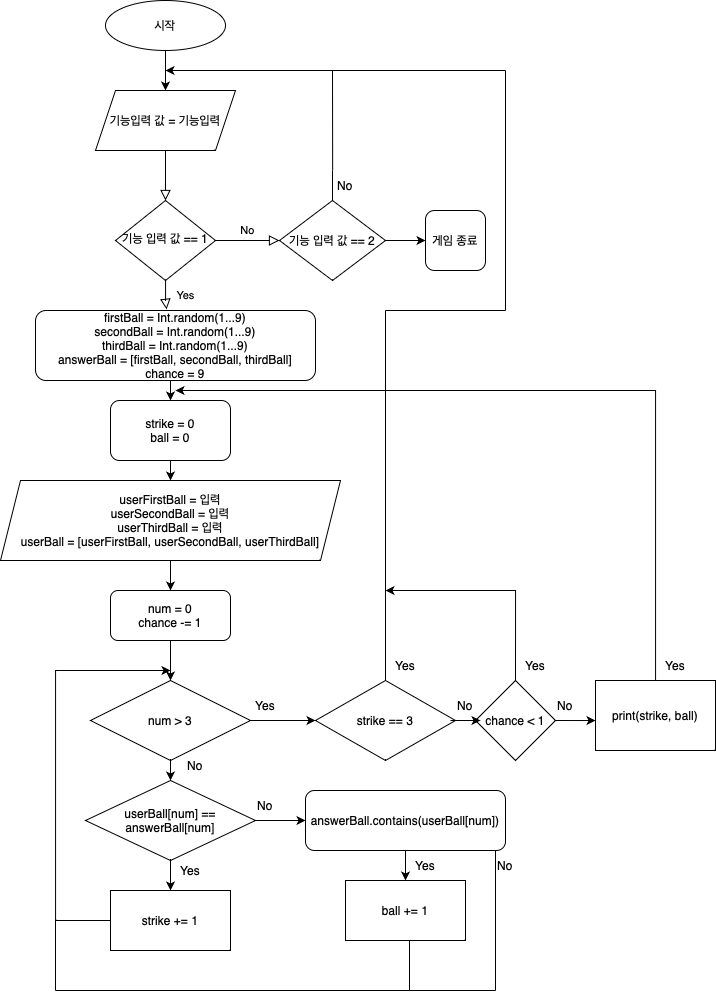

The diagram above was exported from draw.io. Its source (the exported page's mxGraphModel, read from the mxfile embedded in the PNG):
<mxGraphModel dx="655" dy="2074" grid="1" gridSize="10" guides="1" tooltips="1" connect="1" arrows="1" fold="1" page="1" pageScale="1" pageWidth="827" pageHeight="1169" math="0" shadow="0">
  <root>
    <mxCell id="WIyWlLk6GJQsqaUBKTNV-0" />
    <mxCell id="WIyWlLk6GJQsqaUBKTNV-1" parent="WIyWlLk6GJQsqaUBKTNV-0" />
    <mxCell id="WIyWlLk6GJQsqaUBKTNV-2" value="" style="rounded=0;html=1;jettySize=auto;orthogonalLoop=1;fontSize=11;endArrow=block;endFill=0;endSize=8;strokeWidth=1;shadow=0;labelBackgroundColor=none;edgeStyle=orthogonalEdgeStyle;" parent="WIyWlLk6GJQsqaUBKTNV-1" target="WIyWlLk6GJQsqaUBKTNV-6" edge="1">
      <mxGeometry relative="1" as="geometry">
        <mxPoint x="220" y="120" as="sourcePoint" />
      </mxGeometry>
    </mxCell>
    <mxCell id="WIyWlLk6GJQsqaUBKTNV-4" value="Yes" style="rounded=0;html=1;jettySize=auto;orthogonalLoop=1;fontSize=11;endArrow=block;endFill=0;endSize=8;strokeWidth=1;shadow=0;labelBackgroundColor=none;edgeStyle=orthogonalEdgeStyle;entryX=0.468;entryY=-0.017;entryDx=0;entryDy=0;entryPerimeter=0;" parent="WIyWlLk6GJQsqaUBKTNV-1" source="WIyWlLk6GJQsqaUBKTNV-6" target="ybMmq5zQWM5vKX2m4ZN9-11" edge="1">
      <mxGeometry y="20" relative="1" as="geometry">
        <mxPoint as="offset" />
        <mxPoint x="220" y="290.0000000000001" as="targetPoint" />
      </mxGeometry>
    </mxCell>
    <mxCell id="WIyWlLk6GJQsqaUBKTNV-5" value="No" style="edgeStyle=orthogonalEdgeStyle;rounded=0;html=1;jettySize=auto;orthogonalLoop=1;fontSize=11;endArrow=block;endFill=0;endSize=8;strokeWidth=1;shadow=0;labelBackgroundColor=none;entryX=0;entryY=0.5;entryDx=0;entryDy=0;" parent="WIyWlLk6GJQsqaUBKTNV-1" source="WIyWlLk6GJQsqaUBKTNV-6" target="ybMmq5zQWM5vKX2m4ZN9-1" edge="1">
      <mxGeometry y="10" relative="1" as="geometry">
        <mxPoint as="offset" />
        <mxPoint x="320" y="210" as="targetPoint" />
      </mxGeometry>
    </mxCell>
    <mxCell id="WIyWlLk6GJQsqaUBKTNV-6" value="기능 입력 값 == 1" style="rhombus;whiteSpace=wrap;html=1;shadow=0;fontFamily=Helvetica;fontSize=12;align=center;strokeWidth=1;spacing=6;spacingTop=-4;" parent="WIyWlLk6GJQsqaUBKTNV-1" vertex="1">
      <mxGeometry x="170" y="170" width="100" height="80" as="geometry" />
    </mxCell>
    <mxCell id="ybMmq5zQWM5vKX2m4ZN9-9" style="edgeStyle=orthogonalEdgeStyle;rounded=0;orthogonalLoop=1;jettySize=auto;html=1;exitX=1;exitY=0.5;exitDx=0;exitDy=0;entryX=0;entryY=0.5;entryDx=0;entryDy=0;" edge="1" parent="WIyWlLk6GJQsqaUBKTNV-1" source="ybMmq5zQWM5vKX2m4ZN9-1" target="ybMmq5zQWM5vKX2m4ZN9-8">
      <mxGeometry relative="1" as="geometry" />
    </mxCell>
    <mxCell id="ybMmq5zQWM5vKX2m4ZN9-1" value="기능 입력 값 == 2" style="rhombus;whiteSpace=wrap;html=1;" vertex="1" parent="WIyWlLk6GJQsqaUBKTNV-1">
      <mxGeometry x="334" y="170" width="106" height="80" as="geometry" />
    </mxCell>
    <mxCell id="ybMmq5zQWM5vKX2m4ZN9-5" value="" style="endArrow=classic;html=1;rounded=0;exitX=0.286;exitY=0.001;exitDx=0;exitDy=0;exitPerimeter=0;" edge="1" parent="WIyWlLk6GJQsqaUBKTNV-1" source="ybMmq5zQWM5vKX2m4ZN9-7">
      <mxGeometry width="50" height="50" relative="1" as="geometry">
        <mxPoint x="390" y="140" as="sourcePoint" />
        <mxPoint x="220" y="40" as="targetPoint" />
        <Array as="points">
          <mxPoint x="387" y="40" />
          <mxPoint x="310" y="40" />
        </Array>
      </mxGeometry>
    </mxCell>
    <mxCell id="ybMmq5zQWM5vKX2m4ZN9-6" value="" style="endArrow=none;html=1;rounded=0;exitX=0.5;exitY=0;exitDx=0;exitDy=0;" edge="1" parent="WIyWlLk6GJQsqaUBKTNV-1" source="ybMmq5zQWM5vKX2m4ZN9-1">
      <mxGeometry width="50" height="50" relative="1" as="geometry">
        <mxPoint x="340" y="190" as="sourcePoint" />
        <mxPoint x="387" y="140" as="targetPoint" />
      </mxGeometry>
    </mxCell>
    <mxCell id="ybMmq5zQWM5vKX2m4ZN9-7" value="No" style="text;html=1;strokeColor=none;fillColor=none;align=center;verticalAlign=middle;whiteSpace=wrap;rounded=0;" vertex="1" parent="WIyWlLk6GJQsqaUBKTNV-1">
      <mxGeometry x="370" y="140" width="60" height="30" as="geometry" />
    </mxCell>
    <mxCell id="ybMmq5zQWM5vKX2m4ZN9-8" value="게임 종료" style="rounded=1;whiteSpace=wrap;html=1;" vertex="1" parent="WIyWlLk6GJQsqaUBKTNV-1">
      <mxGeometry x="480" y="180" width="60" height="60" as="geometry" />
    </mxCell>
    <mxCell id="ybMmq5zQWM5vKX2m4ZN9-21" style="edgeStyle=orthogonalEdgeStyle;rounded=0;orthogonalLoop=1;jettySize=auto;html=1;exitX=0.5;exitY=1;exitDx=0;exitDy=0;entryX=0.5;entryY=0;entryDx=0;entryDy=0;" edge="1" parent="WIyWlLk6GJQsqaUBKTNV-1" source="ybMmq5zQWM5vKX2m4ZN9-11" target="ybMmq5zQWM5vKX2m4ZN9-20">
      <mxGeometry relative="1" as="geometry">
        <mxPoint x="230" y="360" as="targetPoint" />
      </mxGeometry>
    </mxCell>
    <mxCell id="ybMmq5zQWM5vKX2m4ZN9-11" value="firstBall = Int.random(1...9)&lt;br&gt;secondBall = Int.random(1...9)&lt;br&gt;thirdBall = Int.random(1...9)&lt;br&gt;answerBall = [firstBall, secondBall, thirdBall]&lt;br&gt;chance = 9" style="rounded=1;whiteSpace=wrap;html=1;" vertex="1" parent="WIyWlLk6GJQsqaUBKTNV-1">
      <mxGeometry x="90" y="280" width="280" height="70" as="geometry" />
    </mxCell>
    <mxCell id="ybMmq5zQWM5vKX2m4ZN9-16" style="edgeStyle=orthogonalEdgeStyle;rounded=0;orthogonalLoop=1;jettySize=auto;html=1;exitX=0.5;exitY=1;exitDx=0;exitDy=0;entryX=0.5;entryY=0;entryDx=0;entryDy=0;" edge="1" parent="WIyWlLk6GJQsqaUBKTNV-1" source="ybMmq5zQWM5vKX2m4ZN9-14" target="ybMmq5zQWM5vKX2m4ZN9-15">
      <mxGeometry relative="1" as="geometry" />
    </mxCell>
    <mxCell id="ybMmq5zQWM5vKX2m4ZN9-14" value="시작" style="ellipse;whiteSpace=wrap;html=1;" vertex="1" parent="WIyWlLk6GJQsqaUBKTNV-1">
      <mxGeometry x="160" y="-30" width="120" height="50" as="geometry" />
    </mxCell>
    <mxCell id="ybMmq5zQWM5vKX2m4ZN9-15" value="기능입력 값 = 기능입력" style="shape=parallelogram;perimeter=parallelogramPerimeter;whiteSpace=wrap;html=1;fixedSize=1;" vertex="1" parent="WIyWlLk6GJQsqaUBKTNV-1">
      <mxGeometry x="150" y="60" width="140" height="60" as="geometry" />
    </mxCell>
    <mxCell id="ybMmq5zQWM5vKX2m4ZN9-27" style="edgeStyle=orthogonalEdgeStyle;rounded=0;orthogonalLoop=1;jettySize=auto;html=1;exitX=0.5;exitY=1;exitDx=0;exitDy=0;entryX=0.5;entryY=0;entryDx=0;entryDy=0;" edge="1" parent="WIyWlLk6GJQsqaUBKTNV-1" source="ybMmq5zQWM5vKX2m4ZN9-17" target="ybMmq5zQWM5vKX2m4ZN9-25">
      <mxGeometry relative="1" as="geometry" />
    </mxCell>
    <mxCell id="ybMmq5zQWM5vKX2m4ZN9-17" value="userFirstBall = 입력&lt;br&gt;userSecondBall = 입력&lt;br&gt;userThirdBall = 입력&lt;br&gt;userBall = [userFirstBall, userSecondBall, userThirdBall]&lt;br&gt;" style="shape=parallelogram;perimeter=parallelogramPerimeter;whiteSpace=wrap;html=1;fixedSize=1;" vertex="1" parent="WIyWlLk6GJQsqaUBKTNV-1">
      <mxGeometry x="55" y="450" width="340" height="80" as="geometry" />
    </mxCell>
    <mxCell id="ybMmq5zQWM5vKX2m4ZN9-22" style="edgeStyle=orthogonalEdgeStyle;rounded=0;orthogonalLoop=1;jettySize=auto;html=1;exitX=0.5;exitY=1;exitDx=0;exitDy=0;entryX=0.5;entryY=0;entryDx=0;entryDy=0;" edge="1" parent="WIyWlLk6GJQsqaUBKTNV-1" source="ybMmq5zQWM5vKX2m4ZN9-20" target="ybMmq5zQWM5vKX2m4ZN9-17">
      <mxGeometry relative="1" as="geometry" />
    </mxCell>
    <mxCell id="ybMmq5zQWM5vKX2m4ZN9-20" value="strike = 0&lt;br&gt;ball = 0" style="rounded=1;whiteSpace=wrap;html=1;" vertex="1" parent="WIyWlLk6GJQsqaUBKTNV-1">
      <mxGeometry x="165" y="370" width="120" height="60" as="geometry" />
    </mxCell>
    <mxCell id="ybMmq5zQWM5vKX2m4ZN9-30" style="edgeStyle=orthogonalEdgeStyle;rounded=0;orthogonalLoop=1;jettySize=auto;html=1;exitX=0.5;exitY=1;exitDx=0;exitDy=0;entryX=0.5;entryY=0;entryDx=0;entryDy=0;" edge="1" parent="WIyWlLk6GJQsqaUBKTNV-1" source="ybMmq5zQWM5vKX2m4ZN9-24" target="ybMmq5zQWM5vKX2m4ZN9-29">
      <mxGeometry relative="1" as="geometry" />
    </mxCell>
    <mxCell id="ybMmq5zQWM5vKX2m4ZN9-32" style="edgeStyle=orthogonalEdgeStyle;rounded=0;orthogonalLoop=1;jettySize=auto;html=1;exitX=1;exitY=0.5;exitDx=0;exitDy=0;" edge="1" parent="WIyWlLk6GJQsqaUBKTNV-1" source="ybMmq5zQWM5vKX2m4ZN9-24">
      <mxGeometry relative="1" as="geometry">
        <mxPoint x="370" y="690" as="targetPoint" />
      </mxGeometry>
    </mxCell>
    <mxCell id="ybMmq5zQWM5vKX2m4ZN9-24" value="num &amp;gt; 3" style="rhombus;whiteSpace=wrap;html=1;" vertex="1" parent="WIyWlLk6GJQsqaUBKTNV-1">
      <mxGeometry x="145" y="650" width="160" height="80" as="geometry" />
    </mxCell>
    <mxCell id="ybMmq5zQWM5vKX2m4ZN9-28" style="edgeStyle=orthogonalEdgeStyle;rounded=0;orthogonalLoop=1;jettySize=auto;html=1;exitX=0.5;exitY=1;exitDx=0;exitDy=0;entryX=0.5;entryY=0;entryDx=0;entryDy=0;" edge="1" parent="WIyWlLk6GJQsqaUBKTNV-1" source="ybMmq5zQWM5vKX2m4ZN9-25" target="ybMmq5zQWM5vKX2m4ZN9-24">
      <mxGeometry relative="1" as="geometry" />
    </mxCell>
    <mxCell id="ybMmq5zQWM5vKX2m4ZN9-25" value="num = 0&lt;br&gt;chance -= 1" style="rounded=1;whiteSpace=wrap;html=1;" vertex="1" parent="WIyWlLk6GJQsqaUBKTNV-1">
      <mxGeometry x="165" y="560" width="120" height="50" as="geometry" />
    </mxCell>
    <mxCell id="ybMmq5zQWM5vKX2m4ZN9-36" style="edgeStyle=orthogonalEdgeStyle;rounded=0;orthogonalLoop=1;jettySize=auto;html=1;exitX=0.5;exitY=1;exitDx=0;exitDy=0;entryX=0.5;entryY=0;entryDx=0;entryDy=0;" edge="1" parent="WIyWlLk6GJQsqaUBKTNV-1" source="ybMmq5zQWM5vKX2m4ZN9-29" target="ybMmq5zQWM5vKX2m4ZN9-34">
      <mxGeometry relative="1" as="geometry" />
    </mxCell>
    <mxCell id="ybMmq5zQWM5vKX2m4ZN9-38" style="edgeStyle=orthogonalEdgeStyle;rounded=0;orthogonalLoop=1;jettySize=auto;html=1;exitX=1;exitY=0.5;exitDx=0;exitDy=0;" edge="1" parent="WIyWlLk6GJQsqaUBKTNV-1" source="ybMmq5zQWM5vKX2m4ZN9-29">
      <mxGeometry relative="1" as="geometry">
        <mxPoint x="360" y="790" as="targetPoint" />
      </mxGeometry>
    </mxCell>
    <mxCell id="ybMmq5zQWM5vKX2m4ZN9-29" value="userBall[num] == answerBall[num]" style="rhombus;whiteSpace=wrap;html=1;" vertex="1" parent="WIyWlLk6GJQsqaUBKTNV-1">
      <mxGeometry x="140" y="750" width="170" height="80" as="geometry" />
    </mxCell>
    <mxCell id="ybMmq5zQWM5vKX2m4ZN9-31" value="No" style="text;html=1;strokeColor=none;fillColor=none;align=center;verticalAlign=middle;whiteSpace=wrap;rounded=0;" vertex="1" parent="WIyWlLk6GJQsqaUBKTNV-1">
      <mxGeometry x="220" y="720" width="60" height="30" as="geometry" />
    </mxCell>
    <mxCell id="ybMmq5zQWM5vKX2m4ZN9-33" value="Yes" style="text;html=1;strokeColor=none;fillColor=none;align=center;verticalAlign=middle;whiteSpace=wrap;rounded=0;" vertex="1" parent="WIyWlLk6GJQsqaUBKTNV-1">
      <mxGeometry x="290" y="660" width="60" height="30" as="geometry" />
    </mxCell>
    <mxCell id="ybMmq5zQWM5vKX2m4ZN9-35" style="edgeStyle=orthogonalEdgeStyle;rounded=0;orthogonalLoop=1;jettySize=auto;html=1;exitX=0;exitY=0.5;exitDx=0;exitDy=0;" edge="1" parent="WIyWlLk6GJQsqaUBKTNV-1" source="ybMmq5zQWM5vKX2m4ZN9-34">
      <mxGeometry relative="1" as="geometry">
        <mxPoint x="225" y="640" as="targetPoint" />
        <Array as="points">
          <mxPoint x="110" y="890" />
          <mxPoint x="110" y="640" />
        </Array>
      </mxGeometry>
    </mxCell>
    <mxCell id="ybMmq5zQWM5vKX2m4ZN9-34" value="strike += 1" style="rounded=0;whiteSpace=wrap;html=1;" vertex="1" parent="WIyWlLk6GJQsqaUBKTNV-1">
      <mxGeometry x="165" y="860" width="120" height="60" as="geometry" />
    </mxCell>
    <mxCell id="ybMmq5zQWM5vKX2m4ZN9-37" value="Yes" style="text;html=1;strokeColor=none;fillColor=none;align=center;verticalAlign=middle;whiteSpace=wrap;rounded=0;" vertex="1" parent="WIyWlLk6GJQsqaUBKTNV-1">
      <mxGeometry x="215" y="825" width="60" height="30" as="geometry" />
    </mxCell>
    <mxCell id="ybMmq5zQWM5vKX2m4ZN9-39" value="No" style="text;html=1;strokeColor=none;fillColor=none;align=center;verticalAlign=middle;whiteSpace=wrap;rounded=0;" vertex="1" parent="WIyWlLk6GJQsqaUBKTNV-1">
      <mxGeometry x="290" y="760" width="60" height="30" as="geometry" />
    </mxCell>
    <mxCell id="ybMmq5zQWM5vKX2m4ZN9-42" style="edgeStyle=orthogonalEdgeStyle;rounded=0;orthogonalLoop=1;jettySize=auto;html=1;exitX=0.5;exitY=1;exitDx=0;exitDy=0;entryX=0.5;entryY=0;entryDx=0;entryDy=0;" edge="1" parent="WIyWlLk6GJQsqaUBKTNV-1" source="ybMmq5zQWM5vKX2m4ZN9-40" target="ybMmq5zQWM5vKX2m4ZN9-41">
      <mxGeometry relative="1" as="geometry" />
    </mxCell>
    <mxCell id="ybMmq5zQWM5vKX2m4ZN9-40" value="answerBall.contains(userBall[num])" style="rounded=1;whiteSpace=wrap;html=1;" vertex="1" parent="WIyWlLk6GJQsqaUBKTNV-1">
      <mxGeometry x="360" y="760" width="200" height="60" as="geometry" />
    </mxCell>
    <mxCell id="ybMmq5zQWM5vKX2m4ZN9-41" value="ball += 1" style="rounded=0;whiteSpace=wrap;html=1;" vertex="1" parent="WIyWlLk6GJQsqaUBKTNV-1">
      <mxGeometry x="400" y="850" width="120" height="60" as="geometry" />
    </mxCell>
    <mxCell id="ybMmq5zQWM5vKX2m4ZN9-44" value="" style="endArrow=none;html=1;rounded=0;" edge="1" parent="WIyWlLk6GJQsqaUBKTNV-1">
      <mxGeometry width="50" height="50" relative="1" as="geometry">
        <mxPoint x="464" y="960" as="sourcePoint" />
        <mxPoint x="464" y="910" as="targetPoint" />
      </mxGeometry>
    </mxCell>
    <mxCell id="ybMmq5zQWM5vKX2m4ZN9-45" value="" style="endArrow=none;html=1;rounded=0;" edge="1" parent="WIyWlLk6GJQsqaUBKTNV-1">
      <mxGeometry width="50" height="50" relative="1" as="geometry">
        <mxPoint x="110" y="960" as="sourcePoint" />
        <mxPoint x="110" y="890" as="targetPoint" />
      </mxGeometry>
    </mxCell>
    <mxCell id="ybMmq5zQWM5vKX2m4ZN9-46" value="" style="endArrow=none;html=1;rounded=0;" edge="1" parent="WIyWlLk6GJQsqaUBKTNV-1">
      <mxGeometry width="50" height="50" relative="1" as="geometry">
        <mxPoint x="110" y="960" as="sourcePoint" />
        <mxPoint x="470" y="960" as="targetPoint" />
      </mxGeometry>
    </mxCell>
    <mxCell id="ybMmq5zQWM5vKX2m4ZN9-47" value="Yes" style="text;html=1;strokeColor=none;fillColor=none;align=center;verticalAlign=middle;whiteSpace=wrap;rounded=0;" vertex="1" parent="WIyWlLk6GJQsqaUBKTNV-1">
      <mxGeometry x="450" y="820" width="60" height="30" as="geometry" />
    </mxCell>
    <mxCell id="ybMmq5zQWM5vKX2m4ZN9-49" value="" style="endArrow=none;html=1;rounded=0;" edge="1" parent="WIyWlLk6GJQsqaUBKTNV-1">
      <mxGeometry width="50" height="50" relative="1" as="geometry">
        <mxPoint x="550" y="960" as="sourcePoint" />
        <mxPoint x="550" y="820" as="targetPoint" />
      </mxGeometry>
    </mxCell>
    <mxCell id="ybMmq5zQWM5vKX2m4ZN9-50" value="" style="endArrow=none;html=1;rounded=0;" edge="1" parent="WIyWlLk6GJQsqaUBKTNV-1">
      <mxGeometry width="50" height="50" relative="1" as="geometry">
        <mxPoint x="460" y="960" as="sourcePoint" />
        <mxPoint x="550" y="960" as="targetPoint" />
      </mxGeometry>
    </mxCell>
    <mxCell id="ybMmq5zQWM5vKX2m4ZN9-51" value="No" style="text;html=1;strokeColor=none;fillColor=none;align=center;verticalAlign=middle;whiteSpace=wrap;rounded=0;" vertex="1" parent="WIyWlLk6GJQsqaUBKTNV-1">
      <mxGeometry x="530" y="820" width="60" height="30" as="geometry" />
    </mxCell>
    <mxCell id="ybMmq5zQWM5vKX2m4ZN9-53" value="strike == 3" style="rhombus;whiteSpace=wrap;html=1;" vertex="1" parent="WIyWlLk6GJQsqaUBKTNV-1">
      <mxGeometry x="370" y="650" width="140" height="80" as="geometry" />
    </mxCell>
    <mxCell id="ybMmq5zQWM5vKX2m4ZN9-54" value="" style="endArrow=none;html=1;rounded=0;" edge="1" parent="WIyWlLk6GJQsqaUBKTNV-1">
      <mxGeometry width="50" height="50" relative="1" as="geometry">
        <mxPoint x="440" y="650" as="sourcePoint" />
        <mxPoint x="440" y="280" as="targetPoint" />
      </mxGeometry>
    </mxCell>
    <mxCell id="ybMmq5zQWM5vKX2m4ZN9-55" value="" style="endArrow=none;html=1;rounded=0;" edge="1" parent="WIyWlLk6GJQsqaUBKTNV-1">
      <mxGeometry width="50" height="50" relative="1" as="geometry">
        <mxPoint x="440" y="280" as="sourcePoint" />
        <mxPoint x="560" y="280" as="targetPoint" />
      </mxGeometry>
    </mxCell>
    <mxCell id="ybMmq5zQWM5vKX2m4ZN9-56" value="" style="endArrow=none;html=1;rounded=0;" edge="1" parent="WIyWlLk6GJQsqaUBKTNV-1">
      <mxGeometry width="50" height="50" relative="1" as="geometry">
        <mxPoint x="560" y="280" as="sourcePoint" />
        <mxPoint x="560" y="40" as="targetPoint" />
      </mxGeometry>
    </mxCell>
    <mxCell id="ybMmq5zQWM5vKX2m4ZN9-57" value="" style="endArrow=none;html=1;rounded=0;" edge="1" parent="WIyWlLk6GJQsqaUBKTNV-1">
      <mxGeometry width="50" height="50" relative="1" as="geometry">
        <mxPoint x="380" y="40" as="sourcePoint" />
        <mxPoint x="560" y="40" as="targetPoint" />
      </mxGeometry>
    </mxCell>
    <mxCell id="ybMmq5zQWM5vKX2m4ZN9-58" value="Yes" style="text;html=1;strokeColor=none;fillColor=none;align=center;verticalAlign=middle;whiteSpace=wrap;rounded=0;" vertex="1" parent="WIyWlLk6GJQsqaUBKTNV-1">
      <mxGeometry x="430" y="620" width="60" height="30" as="geometry" />
    </mxCell>
    <mxCell id="ybMmq5zQWM5vKX2m4ZN9-62" style="edgeStyle=orthogonalEdgeStyle;rounded=0;orthogonalLoop=1;jettySize=auto;html=1;" edge="1" parent="WIyWlLk6GJQsqaUBKTNV-1" source="ybMmq5zQWM5vKX2m4ZN9-61">
      <mxGeometry relative="1" as="geometry">
        <mxPoint x="230" y="360" as="targetPoint" />
        <Array as="points">
          <mxPoint x="600" y="360" />
          <mxPoint x="300" y="360" />
        </Array>
      </mxGeometry>
    </mxCell>
    <mxCell id="ybMmq5zQWM5vKX2m4ZN9-61" value="print(strike, ball)" style="rounded=0;whiteSpace=wrap;html=1;" vertex="1" parent="WIyWlLk6GJQsqaUBKTNV-1">
      <mxGeometry x="650" y="650" width="120" height="70" as="geometry" />
    </mxCell>
    <mxCell id="ybMmq5zQWM5vKX2m4ZN9-66" value="No" style="text;html=1;strokeColor=none;fillColor=none;align=center;verticalAlign=middle;whiteSpace=wrap;rounded=0;" vertex="1" parent="WIyWlLk6GJQsqaUBKTNV-1">
      <mxGeometry x="490" y="660" width="60" height="30" as="geometry" />
    </mxCell>
    <mxCell id="ybMmq5zQWM5vKX2m4ZN9-71" style="edgeStyle=orthogonalEdgeStyle;rounded=0;orthogonalLoop=1;jettySize=auto;html=1;exitX=1;exitY=0.5;exitDx=0;exitDy=0;entryX=0;entryY=0.572;entryDx=0;entryDy=0;entryPerimeter=0;" edge="1" parent="WIyWlLk6GJQsqaUBKTNV-1" source="ybMmq5zQWM5vKX2m4ZN9-67" target="ybMmq5zQWM5vKX2m4ZN9-61">
      <mxGeometry relative="1" as="geometry" />
    </mxCell>
    <mxCell id="ybMmq5zQWM5vKX2m4ZN9-73" style="edgeStyle=orthogonalEdgeStyle;rounded=0;orthogonalLoop=1;jettySize=auto;html=1;exitX=0.5;exitY=0;exitDx=0;exitDy=0;" edge="1" parent="WIyWlLk6GJQsqaUBKTNV-1" source="ybMmq5zQWM5vKX2m4ZN9-67">
      <mxGeometry relative="1" as="geometry">
        <mxPoint x="440" y="560" as="targetPoint" />
        <Array as="points">
          <mxPoint x="570" y="560" />
        </Array>
      </mxGeometry>
    </mxCell>
    <mxCell id="ybMmq5zQWM5vKX2m4ZN9-67" value="chance &amp;lt; 1" style="rhombus;whiteSpace=wrap;html=1;" vertex="1" parent="WIyWlLk6GJQsqaUBKTNV-1">
      <mxGeometry x="530" y="650" width="80" height="80" as="geometry" />
    </mxCell>
    <mxCell id="ybMmq5zQWM5vKX2m4ZN9-68" style="edgeStyle=orthogonalEdgeStyle;rounded=0;orthogonalLoop=1;jettySize=auto;html=1;exitX=0.25;exitY=1;exitDx=0;exitDy=0;entryX=0.75;entryY=1;entryDx=0;entryDy=0;" edge="1" parent="WIyWlLk6GJQsqaUBKTNV-1" source="ybMmq5zQWM5vKX2m4ZN9-66" target="ybMmq5zQWM5vKX2m4ZN9-66">
      <mxGeometry relative="1" as="geometry" />
    </mxCell>
    <mxCell id="ybMmq5zQWM5vKX2m4ZN9-72" value="Yes" style="text;html=1;strokeColor=none;fillColor=none;align=center;verticalAlign=middle;whiteSpace=wrap;rounded=0;" vertex="1" parent="WIyWlLk6GJQsqaUBKTNV-1">
      <mxGeometry x="560" y="620" width="60" height="30" as="geometry" />
    </mxCell>
    <mxCell id="ybMmq5zQWM5vKX2m4ZN9-74" value="No" style="text;html=1;strokeColor=none;fillColor=none;align=center;verticalAlign=middle;whiteSpace=wrap;rounded=0;" vertex="1" parent="WIyWlLk6GJQsqaUBKTNV-1">
      <mxGeometry x="590" y="660" width="60" height="30" as="geometry" />
    </mxCell>
    <mxCell id="ybMmq5zQWM5vKX2m4ZN9-77" value="Yes" style="text;html=1;strokeColor=none;fillColor=none;align=center;verticalAlign=middle;whiteSpace=wrap;rounded=0;" vertex="1" parent="WIyWlLk6GJQsqaUBKTNV-1">
      <mxGeometry x="700" y="620" width="60" height="30" as="geometry" />
    </mxCell>
  </root>
</mxGraphModel>